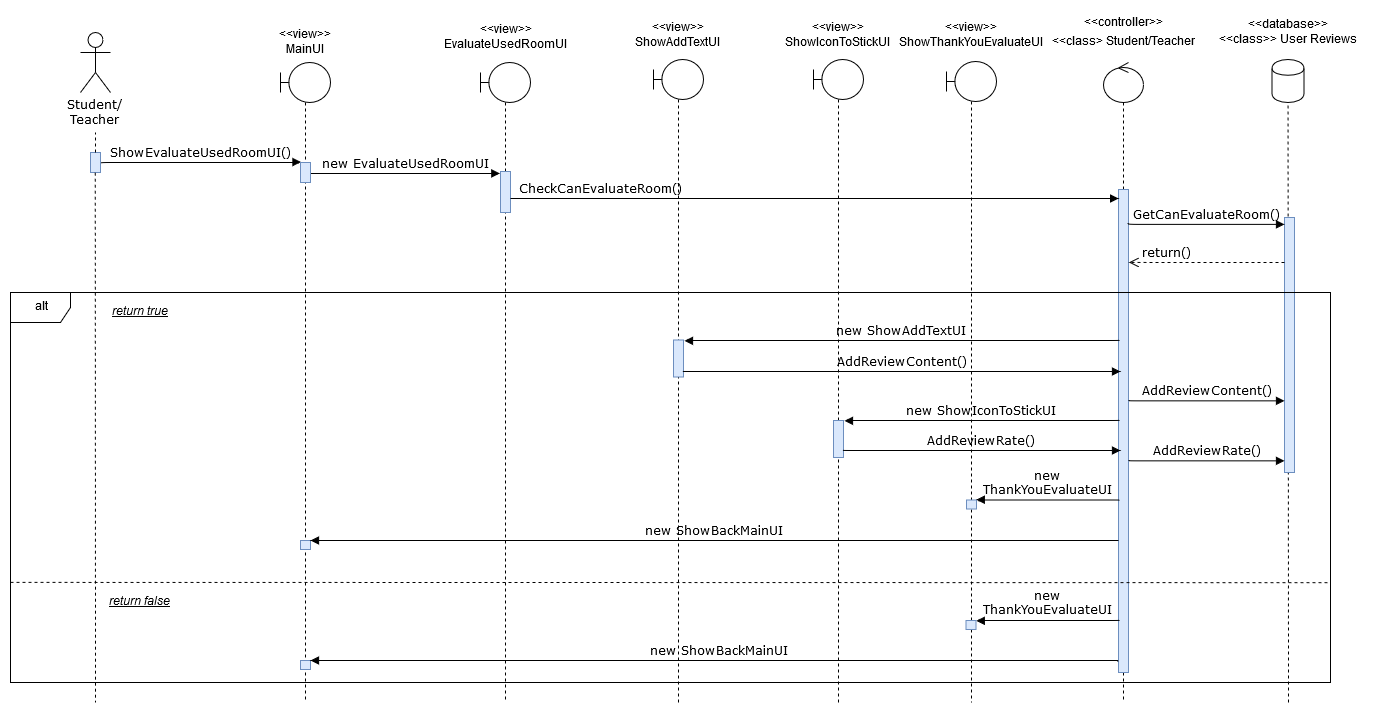

The diagram above was exported from draw.io. Its source (the exported page's mxGraphModel, read from the mxfile embedded in the PNG):
<mxGraphModel dx="1656" dy="64" grid="0" gridSize="10" guides="1" tooltips="1" connect="1" arrows="1" fold="1" page="1" pageScale="1" pageWidth="1100" pageHeight="850" background="#ffffff" math="0" shadow="0">
  <root>
    <mxCell id="0" />
    <mxCell id="1" parent="0" />
    <mxCell id="NBtnSVcSUo67wxpvqgWS-7" value="&lt;i&gt;&lt;u&gt;return true&lt;/u&gt;&lt;/i&gt;" style="text;html=1;strokeColor=none;fillColor=none;align=center;verticalAlign=middle;whiteSpace=wrap;rounded=0;" parent="1" vertex="1">
      <mxGeometry x="103.5" y="1360" width="230" height="20" as="geometry" />
    </mxCell>
    <mxCell id="JjHY_xQcng02hAxZGyCA-26" value="&lt;span class=&quot;tlid-translation translation&quot; lang=&quot;en&quot;&gt;&lt;span title=&quot;&quot; class=&quot;&quot;&gt;ShowEvaluateUsed&lt;/span&gt;&lt;/span&gt;RoomUI()" style="html=1;verticalAlign=bottom;endArrow=block;labelBackgroundColor=none;fontFamily=Verdana;fontSize=12;edgeStyle=elbowEdgeStyle;elbow=vertical;entryX=0;entryY=0;entryDx=0;entryDy=0;entryPerimeter=0;" parent="1" target="JjHY_xQcng02hAxZGyCA-80" edge="1">
      <mxGeometry relative="1" as="geometry">
        <mxPoint x="180" y="1221" as="sourcePoint" />
        <mxPoint x="370" y="1220" as="targetPoint" />
        <Array as="points">
          <mxPoint x="370" y="1220" />
        </Array>
      </mxGeometry>
    </mxCell>
    <mxCell id="JjHY_xQcng02hAxZGyCA-27" value="new &lt;span class=&quot;tlid-translation translation&quot; lang=&quot;en&quot;&gt;&lt;span title=&quot;&quot; class=&quot;&quot;&gt;EvaluateUsed&lt;/span&gt;&lt;/span&gt;RoomUI" style="html=1;verticalAlign=bottom;endArrow=block;labelBackgroundColor=none;fontFamily=Verdana;fontSize=12;edgeStyle=elbowEdgeStyle;elbow=vertical;entryX=-0.068;entryY=0.042;entryDx=0;entryDy=0;entryPerimeter=0;" parent="1" edge="1">
      <mxGeometry relative="1" as="geometry">
        <mxPoint x="390" y="1231" as="sourcePoint" />
        <mxPoint x="579.3333333333333" y="1230.904761904762" as="targetPoint" />
        <Array as="points">
          <mxPoint x="570" y="1231" />
        </Array>
      </mxGeometry>
    </mxCell>
    <mxCell id="JjHY_xQcng02hAxZGyCA-28" value="" style="html=1;points=[];perimeter=orthogonalPerimeter;rounded=0;shadow=0;comic=0;labelBackgroundColor=none;strokeColor=#6c8ebf;strokeWidth=1;fillColor=#dae8fc;fontFamily=Verdana;fontSize=12;align=center;glass=0;" parent="1" vertex="1">
      <mxGeometry x="170" y="1210" width="10" height="20" as="geometry" />
    </mxCell>
    <mxCell id="JjHY_xQcng02hAxZGyCA-29" value="&lt;div&gt;&lt;font face=&quot;Verdana&quot;&gt;Student/&lt;/font&gt;&lt;/div&gt;&lt;div&gt;&lt;font face=&quot;Verdana&quot;&gt;Teacher&lt;br&gt;&lt;/font&gt;&lt;/div&gt;" style="shape=umlActor;verticalLabelPosition=bottom;labelBackgroundColor=#ffffff;verticalAlign=top;html=1;" parent="1" vertex="1">
      <mxGeometry x="160" y="1090" width="30" height="60" as="geometry" />
    </mxCell>
    <mxCell id="JjHY_xQcng02hAxZGyCA-33" value="" style="endArrow=none;dashed=1;html=1;endSize=1;startSize=2;rounded=1;" parent="1" edge="1">
      <mxGeometry width="50" height="50" relative="1" as="geometry">
        <mxPoint x="175" y="1210" as="sourcePoint" />
        <mxPoint x="175" y="1190" as="targetPoint" />
      </mxGeometry>
    </mxCell>
    <mxCell id="JjHY_xQcng02hAxZGyCA-56" value="&lt;div&gt;&lt;span class=&quot;tlid-translation translation&quot; lang=&quot;en&quot;&gt;&lt;span title=&quot;&quot; class=&quot;&quot;&gt;&lt;font face=&quot;Helvetica&quot;&gt;&amp;lt;&amp;lt;view&amp;gt;&amp;gt;&lt;/font&gt;&lt;/span&gt;&lt;/span&gt;&lt;/div&gt;&lt;div&gt;MainUI&lt;/div&gt;" style="text;html=1;align=center;verticalAlign=middle;resizable=0;points=[];;autosize=1;" parent="1" vertex="1">
      <mxGeometry x="350" y="1085" width="70" height="30" as="geometry" />
    </mxCell>
    <mxCell id="JjHY_xQcng02hAxZGyCA-58" value="&lt;div&gt;&amp;lt;&lt;span class=&quot;tlid-translation translation&quot; lang=&quot;en&quot;&gt;&lt;span title=&quot;&quot; class=&quot;&quot;&gt;&lt;font face=&quot;Helvetica&quot;&gt;&amp;lt;view&amp;gt;&amp;gt;&lt;/font&gt;&lt;/span&gt;&lt;/span&gt;&lt;/div&gt;&lt;div&gt;&lt;span class=&quot;tlid-translation translation&quot; lang=&quot;en&quot;&gt;&lt;span title=&quot;&quot; class=&quot;&quot;&gt;EvaluateUsed&lt;/span&gt;&lt;/span&gt;RoomUI&lt;/div&gt;" style="text;html=1;align=center;verticalAlign=middle;resizable=0;points=[];;autosize=1;" parent="1" vertex="1">
      <mxGeometry x="520" y="1080" width="130" height="30" as="geometry" />
    </mxCell>
    <mxCell id="JjHY_xQcng02hAxZGyCA-60" value="&lt;p style=&quot;margin: 0px ; margin-top: 4px ; text-align: center&quot;&gt;&lt;font face=&quot;Helvetica&quot;&gt;&amp;lt;&amp;lt;controller&amp;gt;&amp;gt;&lt;/font&gt;&lt;/p&gt;&lt;p style=&quot;margin: 0px ; margin-top: 4px ; text-align: center&quot;&gt;&lt;font face=&quot;Helvetica&quot;&gt; &lt;span class=&quot;tlid-translation translation&quot; lang=&quot;en&quot;&gt;&lt;span title=&quot;&quot; class=&quot;&quot;&gt;&amp;lt;&amp;lt;class&amp;gt; Student/Teacher&lt;br&gt;&lt;/span&gt;&lt;/span&gt;&lt;/font&gt;&lt;/p&gt;" style="text;html=1;align=center;verticalAlign=middle;resizable=0;points=[];;autosize=1;" parent="1" vertex="1">
      <mxGeometry x="1123" y="1068.5" width="160" height="40" as="geometry" />
    </mxCell>
    <mxCell id="JjHY_xQcng02hAxZGyCA-63" value="&lt;div&gt;&lt;font face=&quot;Helvetica&quot;&gt;&amp;lt;&amp;lt;database&amp;gt;&amp;gt; &lt;br&gt;&lt;/font&gt;&lt;/div&gt;&lt;div&gt;&lt;font face=&quot;Helvetica&quot;&gt;&amp;lt;&amp;lt;class&amp;gt;&amp;gt; User Reviews&lt;/font&gt;&lt;/div&gt;" style="text;html=1;align=center;verticalAlign=middle;resizable=0;points=[];;autosize=1;" parent="1" vertex="1">
      <mxGeometry x="1293.5" y="1074" width="148" height="32" as="geometry" />
    </mxCell>
    <mxCell id="JjHY_xQcng02hAxZGyCA-64" value="" style="shape=cylinder;whiteSpace=wrap;html=1;boundedLbl=1;backgroundOutline=1;" parent="1" vertex="1">
      <mxGeometry x="1351.5" y="1117" width="32" height="43" as="geometry" />
    </mxCell>
    <mxCell id="JjHY_xQcng02hAxZGyCA-66" value="&lt;div&gt;&amp;lt;&lt;span class=&quot;tlid-translation translation&quot; lang=&quot;en&quot;&gt;&lt;span title=&quot;&quot; class=&quot;&quot;&gt;&lt;font face=&quot;Helvetica&quot;&gt;&amp;lt;view&amp;gt;&amp;gt;&lt;/font&gt;&lt;/span&gt;&lt;/span&gt;&lt;/div&gt;&lt;div&gt;ShowAddTextUI&lt;/div&gt;" style="text;html=1;align=center;verticalAlign=middle;resizable=0;points=[];;autosize=1;" parent="1" vertex="1">
      <mxGeometry x="707.5" y="1078.5" width="100" height="30" as="geometry" />
    </mxCell>
    <mxCell id="JjHY_xQcng02hAxZGyCA-68" value="&lt;div&gt;&amp;lt;&lt;span class=&quot;tlid-translation translation&quot; lang=&quot;en&quot;&gt;&lt;span title=&quot;&quot; class=&quot;&quot;&gt;&lt;font face=&quot;Helvetica&quot;&gt;&amp;lt;view&amp;gt;&amp;gt;&lt;/font&gt;&lt;/span&gt;&lt;/span&gt;&lt;/div&gt;&lt;div&gt;ShowIconToStickUI&lt;/div&gt;" style="text;html=1;align=center;verticalAlign=middle;resizable=0;points=[];;autosize=1;" parent="1" vertex="1">
      <mxGeometry x="857.5" y="1078.5" width="120" height="30" as="geometry" />
    </mxCell>
    <mxCell id="JjHY_xQcng02hAxZGyCA-70" value="" style="shape=umlLifeline;participant=umlBoundary;perimeter=lifelinePerimeter;whiteSpace=wrap;html=1;container=1;collapsible=0;recursiveResize=0;verticalAlign=top;spacingTop=36;labelBackgroundColor=#ffffff;outlineConnect=0;" parent="1" vertex="1">
      <mxGeometry x="360" y="1120" width="50" height="640" as="geometry" />
    </mxCell>
    <mxCell id="JjHY_xQcng02hAxZGyCA-80" value="" style="html=1;points=[];perimeter=orthogonalPerimeter;fillColor=#dae8fc;strokeColor=#6c8ebf;" parent="JjHY_xQcng02hAxZGyCA-70" vertex="1">
      <mxGeometry x="20" y="100" width="10" height="20" as="geometry" />
    </mxCell>
    <mxCell id="1wtQi-PcUC4UgFbzHtq3-45" value="" style="html=1;points=[];perimeter=orthogonalPerimeter;fillColor=#dae8fc;strokeColor=#6c8ebf;" parent="JjHY_xQcng02hAxZGyCA-70" vertex="1">
      <mxGeometry x="20" y="478" width="10" height="9" as="geometry" />
    </mxCell>
    <mxCell id="1wtQi-PcUC4UgFbzHtq3-46" value="" style="html=1;points=[];perimeter=orthogonalPerimeter;fillColor=#dae8fc;strokeColor=#6c8ebf;" parent="JjHY_xQcng02hAxZGyCA-70" vertex="1">
      <mxGeometry x="20" y="598" width="10" height="9" as="geometry" />
    </mxCell>
    <mxCell id="JjHY_xQcng02hAxZGyCA-71" value="" style="shape=umlLifeline;participant=umlBoundary;perimeter=lifelinePerimeter;whiteSpace=wrap;html=1;container=1;collapsible=0;recursiveResize=0;verticalAlign=top;spacingTop=36;labelBackgroundColor=#ffffff;outlineConnect=0;" parent="1" vertex="1">
      <mxGeometry x="560" y="1120" width="50" height="640" as="geometry" />
    </mxCell>
    <mxCell id="JjHY_xQcng02hAxZGyCA-82" value="" style="html=1;points=[];perimeter=orthogonalPerimeter;fillColor=#dae8fc;strokeColor=#6c8ebf;" parent="JjHY_xQcng02hAxZGyCA-71" vertex="1">
      <mxGeometry x="20" y="109" width="10" height="41" as="geometry" />
    </mxCell>
    <mxCell id="JjHY_xQcng02hAxZGyCA-72" value="" style="shape=umlLifeline;participant=umlBoundary;perimeter=lifelinePerimeter;whiteSpace=wrap;html=1;container=1;collapsible=0;recursiveResize=0;verticalAlign=top;spacingTop=36;labelBackgroundColor=#ffffff;outlineConnect=0;" parent="1" vertex="1">
      <mxGeometry x="733" y="1117" width="50" height="643" as="geometry" />
    </mxCell>
    <mxCell id="1wtQi-PcUC4UgFbzHtq3-22" value="" style="html=1;points=[];perimeter=orthogonalPerimeter;fillColor=#dae8fc;strokeColor=#6c8ebf;" parent="JjHY_xQcng02hAxZGyCA-72" vertex="1">
      <mxGeometry x="20" y="280.5" width="10" height="37" as="geometry" />
    </mxCell>
    <mxCell id="JjHY_xQcng02hAxZGyCA-73" value="" style="shape=umlLifeline;participant=umlBoundary;perimeter=lifelinePerimeter;whiteSpace=wrap;html=1;container=1;collapsible=0;recursiveResize=0;verticalAlign=top;spacingTop=36;labelBackgroundColor=#ffffff;outlineConnect=0;" parent="1" vertex="1">
      <mxGeometry x="893" y="1117" width="50" height="643" as="geometry" />
    </mxCell>
    <mxCell id="1wtQi-PcUC4UgFbzHtq3-24" value="" style="html=1;points=[];perimeter=orthogonalPerimeter;fillColor=#dae8fc;strokeColor=#6c8ebf;" parent="JjHY_xQcng02hAxZGyCA-73" vertex="1">
      <mxGeometry x="20" y="361" width="10" height="37" as="geometry" />
    </mxCell>
    <mxCell id="JjHY_xQcng02hAxZGyCA-74" value="" style="shape=umlLifeline;participant=umlControl;perimeter=lifelinePerimeter;whiteSpace=wrap;html=1;container=1;collapsible=0;recursiveResize=0;verticalAlign=top;spacingTop=36;labelBackgroundColor=#ffffff;outlineConnect=0;" parent="1" vertex="1">
      <mxGeometry x="1183" y="1120" width="40" height="640" as="geometry" />
    </mxCell>
    <mxCell id="JjHY_xQcng02hAxZGyCA-75" value="" style="html=1;points=[];perimeter=orthogonalPerimeter;fillColor=#dae8fc;strokeColor=#6c8ebf;" parent="JjHY_xQcng02hAxZGyCA-74" vertex="1">
      <mxGeometry x="15" y="127" width="10" height="483" as="geometry" />
    </mxCell>
    <mxCell id="JjHY_xQcng02hAxZGyCA-79" value="" style="endArrow=none;dashed=1;html=1;entryX=0.5;entryY=1;entryDx=0;entryDy=0;" parent="1" target="JjHY_xQcng02hAxZGyCA-64" edge="1">
      <mxGeometry width="50" height="50" relative="1" as="geometry">
        <mxPoint x="1368" y="1760" as="sourcePoint" />
        <mxPoint x="1367.4999999999995" y="1307" as="targetPoint" />
      </mxGeometry>
    </mxCell>
    <mxCell id="JjHY_xQcng02hAxZGyCA-86" value="CheckCanEvaluateRoom()" style="html=1;verticalAlign=bottom;endArrow=block;labelBackgroundColor=none;fontFamily=Verdana;fontSize=12;edgeStyle=elbowEdgeStyle;elbow=vertical;entryX=-0.034;entryY=0.018;entryDx=0;entryDy=0;entryPerimeter=0;" parent="1" target="JjHY_xQcng02hAxZGyCA-75" edge="1">
      <mxGeometry x="-0.7029" relative="1" as="geometry">
        <mxPoint x="590" y="1256" as="sourcePoint" />
        <mxPoint x="1190" y="1256" as="targetPoint" />
        <Array as="points" />
        <mxPoint as="offset" />
      </mxGeometry>
    </mxCell>
    <mxCell id="1wtQi-PcUC4UgFbzHtq3-12" value="" style="html=1;points=[];perimeter=orthogonalPerimeter;fillColor=#dae8fc;strokeColor=#6c8ebf;" parent="1" vertex="1">
      <mxGeometry x="1364" y="1275" width="10" height="255" as="geometry" />
    </mxCell>
    <mxCell id="1wtQi-PcUC4UgFbzHtq3-13" value="GetCanEvaluateRoom()" style="html=1;verticalAlign=bottom;endArrow=block;labelBackgroundColor=none;fontFamily=Verdana;fontSize=12;edgeStyle=elbowEdgeStyle;elbow=vertical;exitX=0.99;exitY=0.071;exitDx=0;exitDy=0;exitPerimeter=0;entryX=-0.017;entryY=0.025;entryDx=0;entryDy=0;entryPerimeter=0;" parent="1" source="JjHY_xQcng02hAxZGyCA-75" target="1wtQi-PcUC4UgFbzHtq3-12" edge="1">
      <mxGeometry x="0.0089" relative="1" as="geometry">
        <mxPoint x="1215" y="1275" as="sourcePoint" />
        <mxPoint x="1360" y="1281" as="targetPoint" />
        <Array as="points" />
        <mxPoint as="offset" />
      </mxGeometry>
    </mxCell>
    <mxCell id="1wtQi-PcUC4UgFbzHtq3-14" value="&lt;font style=&quot;font-size: 12px&quot; face=&quot;Verdana&quot;&gt;return()&lt;/font&gt;" style="html=1;verticalAlign=bottom;endArrow=open;dashed=1;endSize=8;entryX=1.039;entryY=0.151;entryDx=0;entryDy=0;entryPerimeter=0;" parent="1" target="JjHY_xQcng02hAxZGyCA-75" edge="1">
      <mxGeometry x="0.5074" relative="1" as="geometry">
        <mxPoint x="1215" y="1305" as="targetPoint" />
        <mxPoint x="1364" y="1320" as="sourcePoint" />
        <mxPoint as="offset" />
      </mxGeometry>
    </mxCell>
    <mxCell id="1wtQi-PcUC4UgFbzHtq3-16" value="new ShowAddTextUI" style="html=1;verticalAlign=bottom;endArrow=block;labelBackgroundColor=none;fontFamily=Verdana;fontSize=12;edgeStyle=elbowEdgeStyle;elbow=vertical;entryX=1.06;entryY=0.013;entryDx=0;entryDy=0;entryPerimeter=0;exitX=0.013;exitY=0.255;exitDx=0;exitDy=0;exitPerimeter=0;" parent="1" target="1wtQi-PcUC4UgFbzHtq3-22" edge="1">
      <mxGeometry relative="1" as="geometry">
        <mxPoint x="1198.666666666667" y="1397.666666666667" as="sourcePoint" />
        <mxPoint x="770" y="1398" as="targetPoint" />
        <Array as="points">
          <mxPoint x="1070" y="1398" />
          <mxPoint x="840" y="1398" />
        </Array>
      </mxGeometry>
    </mxCell>
    <mxCell id="1wtQi-PcUC4UgFbzHtq3-17" value="new ShowIconToStickUI" style="html=1;verticalAlign=bottom;endArrow=block;labelBackgroundColor=none;fontFamily=Verdana;fontSize=12;edgeStyle=elbowEdgeStyle;elbow=vertical;entryX=1.056;entryY=0.001;entryDx=0;entryDy=0;entryPerimeter=0;exitX=-0.014;exitY=0.436;exitDx=0;exitDy=0;exitPerimeter=0;" parent="1" target="1wtQi-PcUC4UgFbzHtq3-24" edge="1">
      <mxGeometry relative="1" as="geometry">
        <mxPoint x="1198.666666666667" y="1477.666666666667" as="sourcePoint" />
        <mxPoint x="930" y="1478" as="targetPoint" />
        <Array as="points">
          <mxPoint x="1068" y="1478" />
          <mxPoint x="838" y="1478" />
        </Array>
      </mxGeometry>
    </mxCell>
    <mxCell id="1wtQi-PcUC4UgFbzHtq3-18" value="AddReviewContent()" style="html=1;verticalAlign=bottom;endArrow=block;labelBackgroundColor=none;fontFamily=Verdana;fontSize=12;edgeStyle=elbowEdgeStyle;elbow=vertical;exitX=1.024;exitY=0.854;exitDx=0;exitDy=0;exitPerimeter=0;" parent="1" source="1wtQi-PcUC4UgFbzHtq3-22" edge="1">
      <mxGeometry relative="1" as="geometry">
        <mxPoint x="764" y="1429" as="sourcePoint" />
        <mxPoint x="1200" y="1429" as="targetPoint" />
        <Array as="points">
          <mxPoint x="1060" y="1429" />
        </Array>
      </mxGeometry>
    </mxCell>
    <mxCell id="1wtQi-PcUC4UgFbzHtq3-19" value="AddReviewContent()" style="html=1;verticalAlign=bottom;endArrow=block;labelBackgroundColor=none;fontFamily=Verdana;fontSize=12;edgeStyle=elbowEdgeStyle;elbow=vertical;entryX=-0.013;entryY=0.718;entryDx=0;entryDy=0;entryPerimeter=0;" parent="1" edge="1" target="1wtQi-PcUC4UgFbzHtq3-12">
      <mxGeometry x="0.0089" relative="1" as="geometry">
        <mxPoint x="1208.5" y="1458" as="sourcePoint" />
        <mxPoint x="1364" y="1458" as="targetPoint" />
        <Array as="points" />
        <mxPoint as="offset" />
      </mxGeometry>
    </mxCell>
    <mxCell id="1wtQi-PcUC4UgFbzHtq3-20" value=" AddReviewRate()" style="html=1;verticalAlign=bottom;endArrow=block;labelBackgroundColor=none;fontFamily=Verdana;fontSize=12;edgeStyle=elbowEdgeStyle;elbow=vertical;exitX=1.028;exitY=0.809;exitDx=0;exitDy=0;exitPerimeter=0;" parent="1" source="1wtQi-PcUC4UgFbzHtq3-24" edge="1">
      <mxGeometry relative="1" as="geometry">
        <mxPoint x="930" y="1508" as="sourcePoint" />
        <mxPoint x="1200" y="1508" as="targetPoint" />
        <Array as="points">
          <mxPoint x="1060" y="1508" />
        </Array>
      </mxGeometry>
    </mxCell>
    <mxCell id="1wtQi-PcUC4UgFbzHtq3-21" value=" AddReviewRate()" style="html=1;verticalAlign=bottom;endArrow=block;labelBackgroundColor=none;fontFamily=Verdana;fontSize=12;edgeStyle=elbowEdgeStyle;elbow=vertical;entryX=-0.018;entryY=0.953;entryDx=0;entryDy=0;entryPerimeter=0;" parent="1" edge="1" target="1wtQi-PcUC4UgFbzHtq3-12">
      <mxGeometry x="0.0089" relative="1" as="geometry">
        <mxPoint x="1208.5" y="1518" as="sourcePoint" />
        <mxPoint x="1363.666666666667" y="1517.666666666667" as="targetPoint" />
        <Array as="points" />
        <mxPoint as="offset" />
      </mxGeometry>
    </mxCell>
    <mxCell id="1wtQi-PcUC4UgFbzHtq3-25" value="alt" style="shape=umlFrame;whiteSpace=wrap;html=1;" parent="1" vertex="1">
      <mxGeometry x="90" y="1350" width="1320" height="390" as="geometry" />
    </mxCell>
    <mxCell id="1wtQi-PcUC4UgFbzHtq3-30" value="&lt;div&gt;&amp;lt;&lt;span class=&quot;tlid-translation translation&quot; lang=&quot;en&quot;&gt;&lt;span title=&quot;&quot; class=&quot;&quot;&gt;&lt;font face=&quot;Helvetica&quot;&gt;&amp;lt;view&amp;gt;&amp;gt;&lt;/font&gt;&lt;/span&gt;&lt;/span&gt;&lt;/div&gt;&lt;div&gt;ShowThankYou&lt;span class=&quot;tlid-translation translation&quot; lang=&quot;en&quot;&gt;&lt;span title=&quot;&quot; class=&quot;&quot;&gt;EvaluateUI&lt;/span&gt;&lt;/span&gt;&lt;/div&gt;" style="text;html=1;align=center;verticalAlign=middle;resizable=0;points=[];;autosize=1;" parent="1" vertex="1">
      <mxGeometry x="975.5" y="1078.5" width="150" height="30" as="geometry" />
    </mxCell>
    <mxCell id="1wtQi-PcUC4UgFbzHtq3-31" value="" style="shape=umlLifeline;participant=umlBoundary;perimeter=lifelinePerimeter;whiteSpace=wrap;html=1;container=1;collapsible=0;recursiveResize=0;verticalAlign=top;spacingTop=36;labelBackgroundColor=#ffffff;outlineConnect=0;" parent="1" vertex="1">
      <mxGeometry x="1026" y="1119" width="50" height="641" as="geometry" />
    </mxCell>
    <mxCell id="1wtQi-PcUC4UgFbzHtq3-33" value="" style="html=1;points=[];perimeter=orthogonalPerimeter;fillColor=#dae8fc;strokeColor=#6c8ebf;" parent="1wtQi-PcUC4UgFbzHtq3-31" vertex="1">
      <mxGeometry x="20" y="438.5" width="10" height="9" as="geometry" />
    </mxCell>
    <mxCell id="1wtQi-PcUC4UgFbzHtq3-38" value="&lt;div&gt;new ShowBackMainUI&lt;span class=&quot;tlid-translation translation&quot; lang=&quot;en&quot;&gt;&lt;span title=&quot;&quot; class=&quot;&quot;&gt;&lt;/span&gt;&lt;/span&gt;&lt;/div&gt;" style="html=1;verticalAlign=bottom;endArrow=block;labelBackgroundColor=none;fontFamily=Verdana;fontSize=12;edgeStyle=elbowEdgeStyle;elbow=vertical;" parent="1" edge="1">
      <mxGeometry relative="1" as="geometry">
        <mxPoint x="1198" y="1598" as="sourcePoint" />
        <mxPoint x="390" y="1598" as="targetPoint" />
        <Array as="points">
          <mxPoint x="969.5" y="1598" />
        </Array>
      </mxGeometry>
    </mxCell>
    <mxCell id="1wtQi-PcUC4UgFbzHtq3-40" value="&lt;div&gt;new &lt;br&gt;&lt;/div&gt;&lt;div&gt;ThankYou&lt;span class=&quot;tlid-translation translation&quot; lang=&quot;en&quot;&gt;&lt;span title=&quot;&quot; class=&quot;&quot;&gt;EvaluateUI&lt;/span&gt;&lt;/span&gt;&lt;/div&gt;" style="html=1;verticalAlign=bottom;endArrow=block;labelBackgroundColor=none;fontFamily=Verdana;fontSize=12;edgeStyle=elbowEdgeStyle;elbow=vertical;entryX=1.06;entryY=0.006;entryDx=0;entryDy=0;entryPerimeter=0;exitX=-0.005;exitY=0.887;exitDx=0;exitDy=0;exitPerimeter=0;" parent="1" target="1wtQi-PcUC4UgFbzHtq3-43" edge="1">
      <mxGeometry relative="1" as="geometry">
        <mxPoint x="1198.666666666667" y="1677.666666666667" as="sourcePoint" />
        <mxPoint x="1070" y="1678" as="targetPoint" />
        <Array as="points">
          <mxPoint x="1200.5" y="1678" />
          <mxPoint x="970.5" y="1678" />
        </Array>
      </mxGeometry>
    </mxCell>
    <mxCell id="1wtQi-PcUC4UgFbzHtq3-41" value="&lt;div&gt;new ShowBackMainUI&lt;span class=&quot;tlid-translation translation&quot; lang=&quot;en&quot;&gt;&lt;span title=&quot;&quot; class=&quot;&quot;&gt;&lt;/span&gt;&lt;/span&gt;&lt;/div&gt;" style="html=1;verticalAlign=bottom;endArrow=block;labelBackgroundColor=none;fontFamily=Verdana;fontSize=12;edgeStyle=elbowEdgeStyle;elbow=vertical;" parent="1" edge="1">
      <mxGeometry relative="1" as="geometry">
        <mxPoint x="1191" y="1718" as="sourcePoint" />
        <mxPoint x="390" y="1718" as="targetPoint" />
        <Array as="points">
          <mxPoint x="1200.5" y="1718" />
          <mxPoint x="970.5" y="1718" />
        </Array>
      </mxGeometry>
    </mxCell>
    <mxCell id="1wtQi-PcUC4UgFbzHtq3-42" value="" style="endArrow=none;dashed=1;html=1;endSize=1;startSize=2;rounded=1;exitX=0.472;exitY=1.008;exitDx=0;exitDy=0;exitPerimeter=0;" parent="1" source="JjHY_xQcng02hAxZGyCA-28" edge="1">
      <mxGeometry width="50" height="50" relative="1" as="geometry">
        <mxPoint x="185" y="1220" as="sourcePoint" />
        <mxPoint x="175" y="1760" as="targetPoint" />
      </mxGeometry>
    </mxCell>
    <mxCell id="1wtQi-PcUC4UgFbzHtq3-34" value="&lt;div&gt;new &lt;br&gt;&lt;/div&gt;&lt;div&gt;ThankYou&lt;span class=&quot;tlid-translation translation&quot; lang=&quot;en&quot;&gt;&lt;span title=&quot;&quot; class=&quot;&quot;&gt;EvaluateUI&lt;/span&gt;&lt;/span&gt;&lt;/div&gt;" style="html=1;verticalAlign=bottom;endArrow=block;labelBackgroundColor=none;fontFamily=Verdana;fontSize=12;edgeStyle=elbowEdgeStyle;elbow=vertical;exitX=-0.011;exitY=0.615;exitDx=0;exitDy=0;exitPerimeter=0;entryX=0.996;entryY=0.011;entryDx=0;entryDy=0;entryPerimeter=0;" parent="1" target="1wtQi-PcUC4UgFbzHtq3-33" edge="1">
      <mxGeometry relative="1" as="geometry">
        <mxPoint x="1198.666666666667" y="1557.666666666667" as="sourcePoint" />
        <mxPoint x="1063" y="1558" as="targetPoint" />
        <Array as="points">
          <mxPoint x="1199.5" y="1557.5" />
          <mxPoint x="969.5" y="1557.5" />
        </Array>
      </mxGeometry>
    </mxCell>
    <mxCell id="1wtQi-PcUC4UgFbzHtq3-43" value="" style="html=1;points=[];perimeter=orthogonalPerimeter;fillColor=#dae8fc;strokeColor=#6c8ebf;" parent="1" vertex="1">
      <mxGeometry x="1045.5" y="1678" width="10" height="9" as="geometry" />
    </mxCell>
    <mxCell id="1wtQi-PcUC4UgFbzHtq3-48" value="" style="endArrow=none;dashed=1;html=1;exitX=0;exitY=0.221;exitDx=0;exitDy=0;exitPerimeter=0;entryX=1;entryY=0.744;entryDx=0;entryDy=0;entryPerimeter=0;" parent="1" target="1wtQi-PcUC4UgFbzHtq3-25" edge="1">
      <mxGeometry width="50" height="50" relative="1" as="geometry">
        <mxPoint x="90" y="1639.8600000000001" as="sourcePoint" />
        <mxPoint x="880" y="1639.8600000000001" as="targetPoint" />
      </mxGeometry>
    </mxCell>
    <mxCell id="1wtQi-PcUC4UgFbzHtq3-49" value="&lt;i&gt;&lt;u&gt;return false&lt;/u&gt;&lt;/i&gt;" style="text;html=1;strokeColor=none;fillColor=none;align=center;verticalAlign=middle;whiteSpace=wrap;rounded=0;" parent="1" vertex="1">
      <mxGeometry x="103.5" y="1650" width="230" height="20" as="geometry" />
    </mxCell>
  </root>
</mxGraphModel>